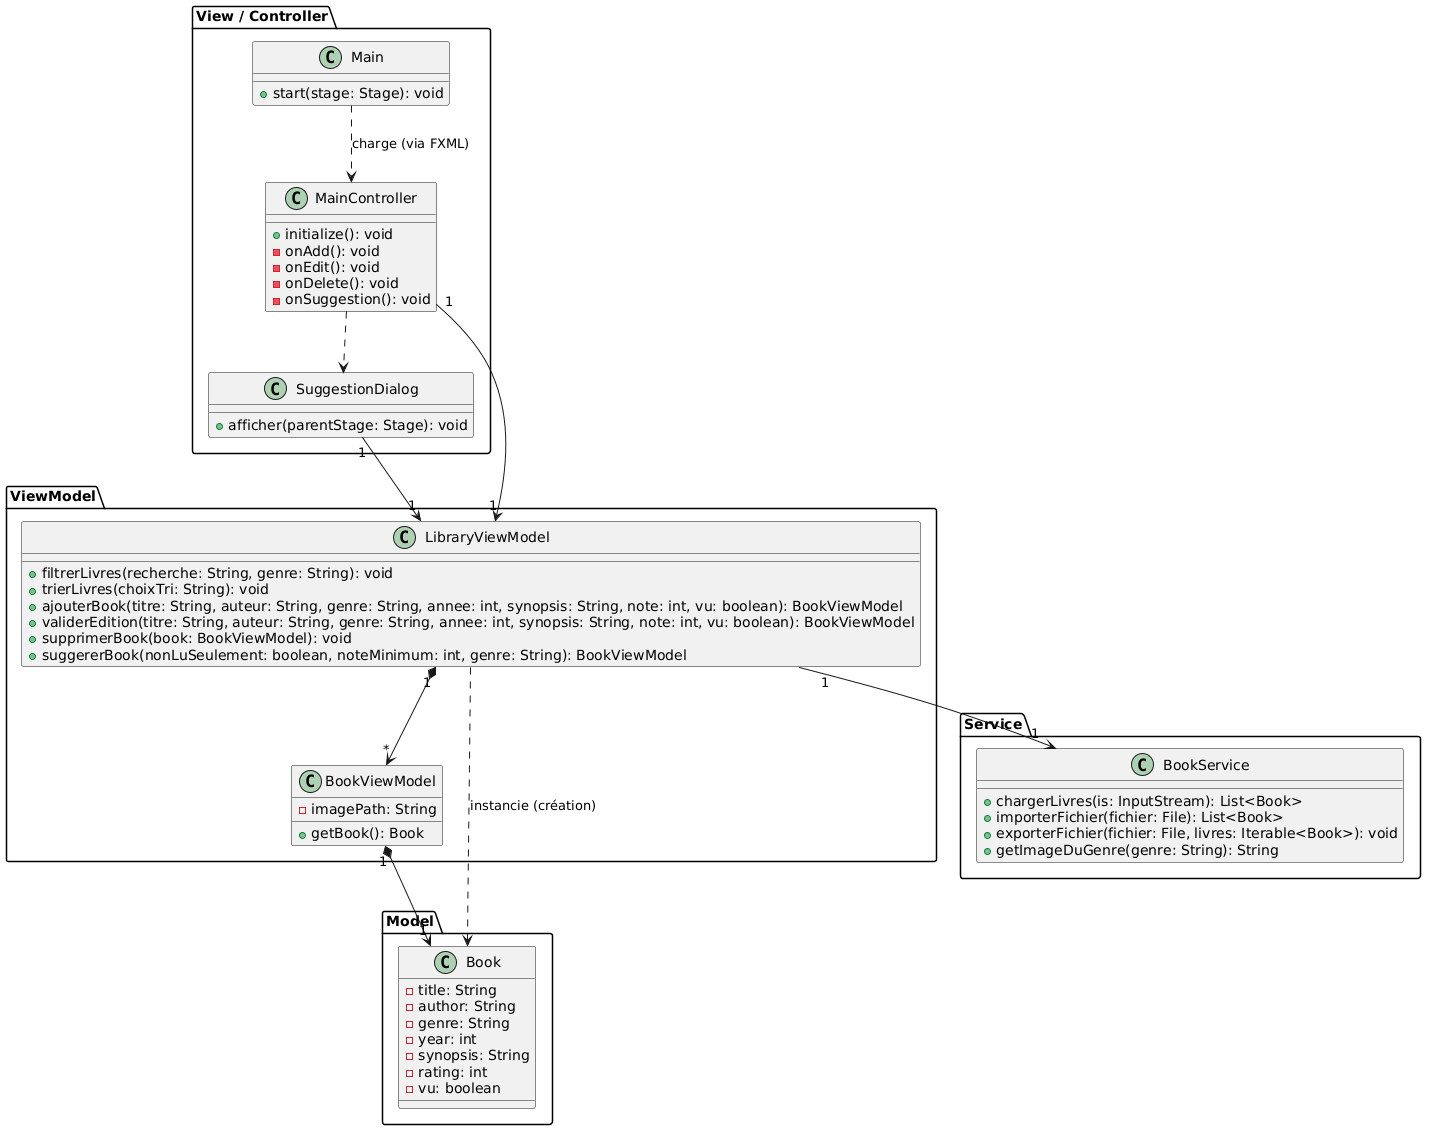

The diagram above was rendered by PlantUML. Its source (embedded in the PNG):
@startuml
package "Model" {
    class Book {
        - title: String
        - author: String
        - genre: String
        - year: int
        - synopsis: String
        - rating: int
        - vu: boolean
    }
}

package "Service" {
    class BookService {
        + chargerLivres(is: InputStream): List<Book>
        + importerFichier(fichier: File): List<Book>
        + exporterFichier(fichier: File, livres: Iterable<Book>): void
        + getImageDuGenre(genre: String): String
    }
}

package "ViewModel" {
    class LibraryViewModel {
        + filtrerLivres(recherche: String, genre: String): void
        + trierLivres(choixTri: String): void
        + ajouterBook(titre: String, auteur: String, genre: String, annee: int, synopsis: String, note: int, vu: boolean): BookViewModel
        + validerEdition(titre: String, auteur: String, genre: String, annee: int, synopsis: String, note: int, vu: boolean): BookViewModel
        + supprimerBook(book: BookViewModel): void
        + suggererBook(nonLuSeulement: boolean, noteMinimum: int, genre: String): BookViewModel
    }

    class BookViewModel {
        - imagePath: String
        + getBook(): Book
    }
}

package "View / Controller" {
    class Main {
        + start(stage: Stage): void
    }

    class MainController {
        + initialize(): void
        - onAdd(): void
        - onEdit(): void
        - onDelete(): void
        - onSuggestion(): void
    }

    class SuggestionDialog {
        + afficher(parentStage: Stage): void
    }
}

' Dépendances et cycle de vie
Main ..> MainController : charge (via FXML)
MainController "1" --> "1" LibraryViewModel 
MainController ..> SuggestionDialog 
SuggestionDialog "1" --> "1" LibraryViewModel 

LibraryViewModel "1" --> "1" BookService 
LibraryViewModel "1" *--> "*" BookViewModel 
LibraryViewModel ..> Book : instancie (création)

BookViewModel "1" *--> "1" Book
@enduml